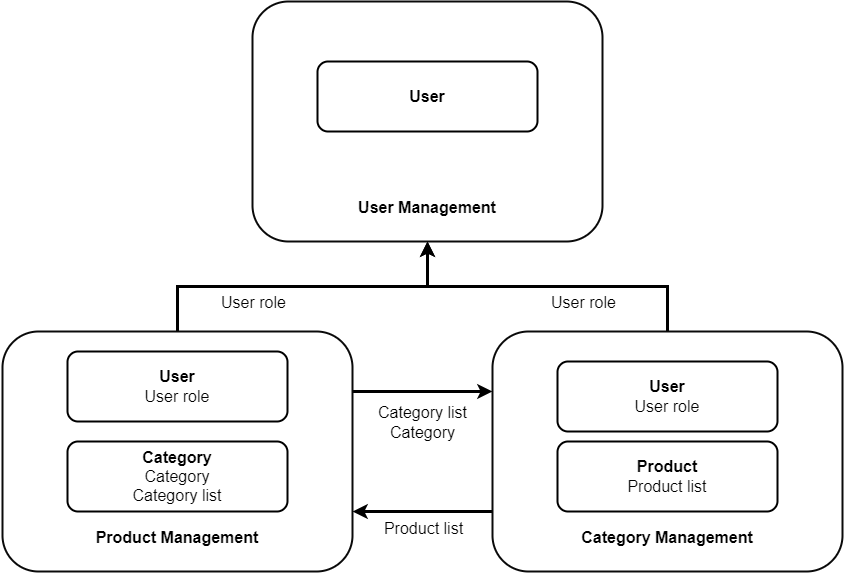

The diagram above was exported from draw.io. Its source (the exported page's mxGraphModel, read from the mxfile embedded in the PNG):
<mxGraphModel dx="1222" dy="698" grid="1" gridSize="10" guides="1" tooltips="1" connect="1" arrows="1" fold="1" page="1" pageScale="1" pageWidth="827" pageHeight="1169" math="0" shadow="0">
  <root>
    <mxCell id="0" />
    <mxCell id="1" parent="0" />
    <mxCell id="vkhM1bP-ycGDlbKH5L_F-14" style="edgeStyle=orthogonalEdgeStyle;rounded=0;orthogonalLoop=1;jettySize=auto;html=1;exitX=0.5;exitY=0;exitDx=0;exitDy=0;entryX=0.5;entryY=1;entryDx=0;entryDy=0;strokeWidth=3;" edge="1" parent="1" source="vkhM1bP-ycGDlbKH5L_F-2" target="vkhM1bP-ycGDlbKH5L_F-9">
      <mxGeometry relative="1" as="geometry" />
    </mxCell>
    <mxCell id="vkhM1bP-ycGDlbKH5L_F-16" value="&lt;font style=&quot;font-size: 16px;&quot;&gt;User role&lt;/font&gt;" style="edgeLabel;html=1;align=center;verticalAlign=middle;resizable=0;points=[];" vertex="1" connectable="0" parent="vkhM1bP-ycGDlbKH5L_F-14">
      <mxGeometry x="-0.2961" y="4" relative="1" as="geometry">
        <mxPoint y="19" as="offset" />
      </mxGeometry>
    </mxCell>
    <mxCell id="vkhM1bP-ycGDlbKH5L_F-19" style="edgeStyle=orthogonalEdgeStyle;rounded=0;orthogonalLoop=1;jettySize=auto;html=1;exitX=1;exitY=0.25;exitDx=0;exitDy=0;entryX=0;entryY=0.25;entryDx=0;entryDy=0;strokeWidth=3;" edge="1" parent="1" source="vkhM1bP-ycGDlbKH5L_F-2" target="vkhM1bP-ycGDlbKH5L_F-6">
      <mxGeometry relative="1" as="geometry" />
    </mxCell>
    <mxCell id="vkhM1bP-ycGDlbKH5L_F-21" value="&lt;font style=&quot;font-size: 16px;&quot;&gt;Category list&lt;br&gt;Category&lt;/font&gt;" style="edgeLabel;html=1;align=center;verticalAlign=middle;resizable=0;points=[];" vertex="1" connectable="0" parent="vkhM1bP-ycGDlbKH5L_F-19">
      <mxGeometry x="0.0643" relative="1" as="geometry">
        <mxPoint x="-5" y="30" as="offset" />
      </mxGeometry>
    </mxCell>
    <mxCell id="vkhM1bP-ycGDlbKH5L_F-2" value="&lt;font style=&quot;font-size: 16px;&quot;&gt;&lt;b&gt;&lt;br&gt;&lt;br&gt;&lt;br&gt;&lt;br&gt;&lt;br&gt;&lt;br&gt;&lt;br&gt;&lt;br&gt;&lt;br&gt;Product Management&lt;/b&gt;&lt;/font&gt;" style="rounded=1;whiteSpace=wrap;html=1;fillColor=none;strokeColor=#0A0A0A;strokeWidth=2;" vertex="1" parent="1">
      <mxGeometry x="340" y="460" width="350" height="240" as="geometry" />
    </mxCell>
    <mxCell id="vkhM1bP-ycGDlbKH5L_F-3" value="&lt;font style=&quot;font-size: 16px;&quot;&gt;&lt;b&gt;User&lt;/b&gt;&lt;br&gt;User role&lt;/font&gt;" style="rounded=1;whiteSpace=wrap;html=1;strokeWidth=2;" vertex="1" parent="1">
      <mxGeometry x="405" y="480" width="220" height="70" as="geometry" />
    </mxCell>
    <mxCell id="vkhM1bP-ycGDlbKH5L_F-5" value="&lt;font style=&quot;font-size: 16px;&quot;&gt;&lt;b&gt;Category&lt;/b&gt;&lt;br&gt;Category&lt;br&gt;Category list&lt;br&gt;&lt;/font&gt;" style="rounded=1;whiteSpace=wrap;html=1;strokeWidth=2;" vertex="1" parent="1">
      <mxGeometry x="405" y="570" width="220" height="70" as="geometry" />
    </mxCell>
    <mxCell id="vkhM1bP-ycGDlbKH5L_F-13" style="edgeStyle=orthogonalEdgeStyle;rounded=0;orthogonalLoop=1;jettySize=auto;html=1;exitX=0.5;exitY=0;exitDx=0;exitDy=0;entryX=0.5;entryY=1;entryDx=0;entryDy=0;strokeWidth=3;" edge="1" parent="1" source="vkhM1bP-ycGDlbKH5L_F-6" target="vkhM1bP-ycGDlbKH5L_F-9">
      <mxGeometry relative="1" as="geometry" />
    </mxCell>
    <mxCell id="vkhM1bP-ycGDlbKH5L_F-15" value="&lt;font style=&quot;font-size: 16px;&quot;&gt;User role&lt;/font&gt;" style="edgeLabel;html=1;align=center;verticalAlign=middle;resizable=0;points=[];" vertex="1" connectable="0" parent="vkhM1bP-ycGDlbKH5L_F-13">
      <mxGeometry x="0.0271" y="2" relative="1" as="geometry">
        <mxPoint x="39" y="13" as="offset" />
      </mxGeometry>
    </mxCell>
    <mxCell id="vkhM1bP-ycGDlbKH5L_F-20" style="edgeStyle=orthogonalEdgeStyle;rounded=0;orthogonalLoop=1;jettySize=auto;html=1;exitX=0;exitY=0.75;exitDx=0;exitDy=0;entryX=1;entryY=0.75;entryDx=0;entryDy=0;strokeWidth=3;" edge="1" parent="1" source="vkhM1bP-ycGDlbKH5L_F-6" target="vkhM1bP-ycGDlbKH5L_F-2">
      <mxGeometry relative="1" as="geometry" />
    </mxCell>
    <mxCell id="vkhM1bP-ycGDlbKH5L_F-22" value="&lt;font style=&quot;font-size: 16px;&quot;&gt;Product list&lt;/font&gt;" style="edgeLabel;html=1;align=center;verticalAlign=middle;resizable=0;points=[];" vertex="1" connectable="0" parent="vkhM1bP-ycGDlbKH5L_F-20">
      <mxGeometry x="-0.0464" y="-2" relative="1" as="geometry">
        <mxPoint x="-4" y="18" as="offset" />
      </mxGeometry>
    </mxCell>
    <mxCell id="vkhM1bP-ycGDlbKH5L_F-6" value="&lt;font style=&quot;font-size: 16px;&quot;&gt;&lt;b&gt;&lt;br&gt;&lt;br&gt;&lt;br&gt;&lt;br&gt;&lt;br&gt;&lt;br&gt;&lt;br&gt;&lt;br&gt;&lt;br&gt;Category Management&lt;/b&gt;&lt;/font&gt;" style="rounded=1;whiteSpace=wrap;html=1;fillColor=none;strokeColor=#0A0A0A;strokeWidth=2;" vertex="1" parent="1">
      <mxGeometry x="830" y="460" width="350" height="240" as="geometry" />
    </mxCell>
    <mxCell id="vkhM1bP-ycGDlbKH5L_F-7" value="&lt;font style=&quot;font-size: 16px;&quot;&gt;&lt;b&gt;User&lt;/b&gt;&lt;br&gt;User role&lt;/font&gt;" style="rounded=1;whiteSpace=wrap;html=1;strokeWidth=2;" vertex="1" parent="1">
      <mxGeometry x="895" y="490" width="220" height="70" as="geometry" />
    </mxCell>
    <mxCell id="vkhM1bP-ycGDlbKH5L_F-8" value="&lt;font style=&quot;font-size: 16px;&quot;&gt;&lt;b&gt;Product&lt;/b&gt;&lt;br&gt;Product list&lt;br&gt;&lt;/font&gt;" style="rounded=1;whiteSpace=wrap;html=1;strokeWidth=2;" vertex="1" parent="1">
      <mxGeometry x="895" y="570" width="220" height="70" as="geometry" />
    </mxCell>
    <mxCell id="vkhM1bP-ycGDlbKH5L_F-9" value="&lt;font style=&quot;font-size: 16px;&quot;&gt;&lt;b&gt;&lt;br&gt;&lt;br&gt;&lt;br&gt;&lt;br&gt;&lt;br&gt;&lt;br&gt;&lt;br&gt;&lt;br&gt;&lt;br&gt;User Management&lt;br&gt;&lt;/b&gt;&lt;/font&gt;" style="rounded=1;whiteSpace=wrap;html=1;fillColor=none;strokeColor=#0A0A0A;strokeWidth=2;" vertex="1" parent="1">
      <mxGeometry x="590" y="130" width="350" height="240" as="geometry" />
    </mxCell>
    <mxCell id="vkhM1bP-ycGDlbKH5L_F-10" value="&lt;font style=&quot;font-size: 16px;&quot;&gt;&lt;b&gt;User&lt;/b&gt;&lt;br&gt;&lt;/font&gt;" style="rounded=1;whiteSpace=wrap;html=1;strokeWidth=2;" vertex="1" parent="1">
      <mxGeometry x="655" y="190" width="220" height="70" as="geometry" />
    </mxCell>
  </root>
</mxGraphModel>